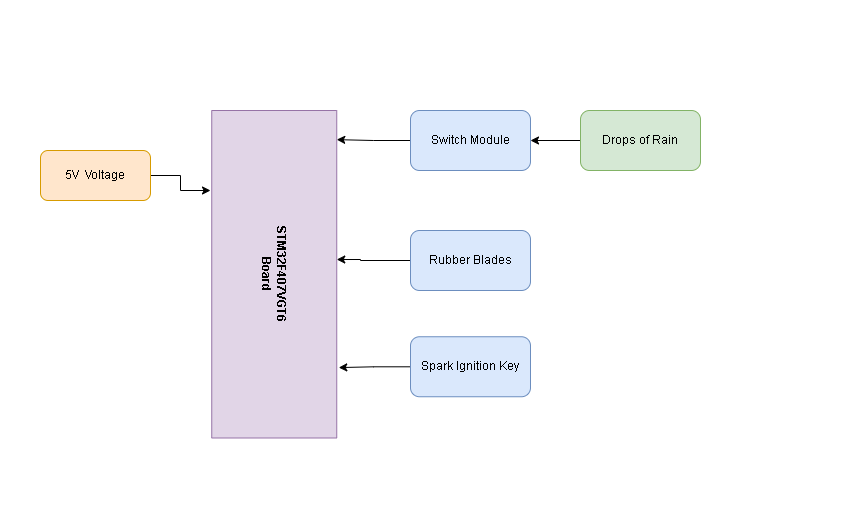

The diagram above was exported from draw.io. Its source (the exported page's mxGraphModel, read from the mxfile embedded in the PNG):
<mxGraphModel dx="868" dy="482" grid="1" gridSize="10" guides="1" tooltips="1" connect="1" arrows="1" fold="1" page="1" pageScale="1" pageWidth="850" pageHeight="1100" math="0" shadow="0">
  <root>
    <mxCell id="0" />
    <mxCell id="1" parent="0" />
    <mxCell id="spz-jp5o08VLWenVxdOf-10" value="" style="edgeStyle=orthogonalEdgeStyle;rounded=0;orthogonalLoop=1;jettySize=auto;html=1;" edge="1" parent="1" source="spz-jp5o08VLWenVxdOf-1">
      <mxGeometry relative="1" as="geometry">
        <mxPoint x="210" y="190" as="targetPoint" />
      </mxGeometry>
    </mxCell>
    <mxCell id="spz-jp5o08VLWenVxdOf-1" value="5V&amp;nbsp; Voltage" style="rounded=1;whiteSpace=wrap;html=1;fillColor=#ffe6cc;strokeColor=#d79b00;" vertex="1" parent="1">
      <mxGeometry x="40" y="150" width="110" height="50" as="geometry" />
    </mxCell>
    <mxCell id="spz-jp5o08VLWenVxdOf-3" value="&lt;b&gt;STM32F407VGT6&lt;br&gt;Board&lt;/b&gt;" style="rounded=0;whiteSpace=wrap;html=1;rotation=90;fillColor=#e1d5e7;strokeColor=#9673a6;" vertex="1" parent="1">
      <mxGeometry x="110" y="211.25" width="327.5" height="125" as="geometry" />
    </mxCell>
    <mxCell id="spz-jp5o08VLWenVxdOf-16" style="edgeStyle=orthogonalEdgeStyle;rounded=0;orthogonalLoop=1;jettySize=auto;html=1;entryX=0.089;entryY=0;entryDx=0;entryDy=0;entryPerimeter=0;" edge="1" parent="1" source="spz-jp5o08VLWenVxdOf-6" target="spz-jp5o08VLWenVxdOf-3">
      <mxGeometry relative="1" as="geometry" />
    </mxCell>
    <mxCell id="spz-jp5o08VLWenVxdOf-6" value="Switch Module&lt;br&gt;" style="rounded=1;whiteSpace=wrap;html=1;fillColor=#dae8fc;strokeColor=#6c8ebf;" vertex="1" parent="1">
      <mxGeometry x="410" y="110" width="120" height="60" as="geometry" />
    </mxCell>
    <mxCell id="spz-jp5o08VLWenVxdOf-15" style="edgeStyle=orthogonalEdgeStyle;rounded=0;orthogonalLoop=1;jettySize=auto;html=1;entryX=0.455;entryY=0;entryDx=0;entryDy=0;entryPerimeter=0;" edge="1" parent="1" source="spz-jp5o08VLWenVxdOf-7" target="spz-jp5o08VLWenVxdOf-3">
      <mxGeometry relative="1" as="geometry">
        <Array as="points">
          <mxPoint x="360" y="260" />
          <mxPoint x="360" y="259" />
        </Array>
      </mxGeometry>
    </mxCell>
    <mxCell id="spz-jp5o08VLWenVxdOf-7" value="Rubber Blades" style="rounded=1;whiteSpace=wrap;html=1;fillColor=#dae8fc;strokeColor=#6c8ebf;" vertex="1" parent="1">
      <mxGeometry x="410" y="230" width="120" height="60" as="geometry" />
    </mxCell>
    <mxCell id="spz-jp5o08VLWenVxdOf-14" style="edgeStyle=orthogonalEdgeStyle;rounded=0;orthogonalLoop=1;jettySize=auto;html=1;entryX=0.785;entryY=-0.016;entryDx=0;entryDy=0;entryPerimeter=0;" edge="1" parent="1" source="spz-jp5o08VLWenVxdOf-8" target="spz-jp5o08VLWenVxdOf-3">
      <mxGeometry relative="1" as="geometry" />
    </mxCell>
    <mxCell id="spz-jp5o08VLWenVxdOf-8" value="Spark Ignition Key" style="rounded=1;whiteSpace=wrap;html=1;fillColor=#dae8fc;strokeColor=#6c8ebf;" vertex="1" parent="1">
      <mxGeometry x="410" y="336.25" width="120" height="60" as="geometry" />
    </mxCell>
    <mxCell id="spz-jp5o08VLWenVxdOf-17" value="" style="edgeStyle=orthogonalEdgeStyle;rounded=0;orthogonalLoop=1;jettySize=auto;html=1;" edge="1" parent="1" source="spz-jp5o08VLWenVxdOf-9" target="spz-jp5o08VLWenVxdOf-6">
      <mxGeometry relative="1" as="geometry" />
    </mxCell>
    <mxCell id="spz-jp5o08VLWenVxdOf-9" value="Drops of Rain" style="rounded=1;whiteSpace=wrap;html=1;fillColor=#d5e8d4;strokeColor=#82b366;" vertex="1" parent="1">
      <mxGeometry x="580" y="110" width="120" height="60" as="geometry" />
    </mxCell>
  </root>
</mxGraphModel>